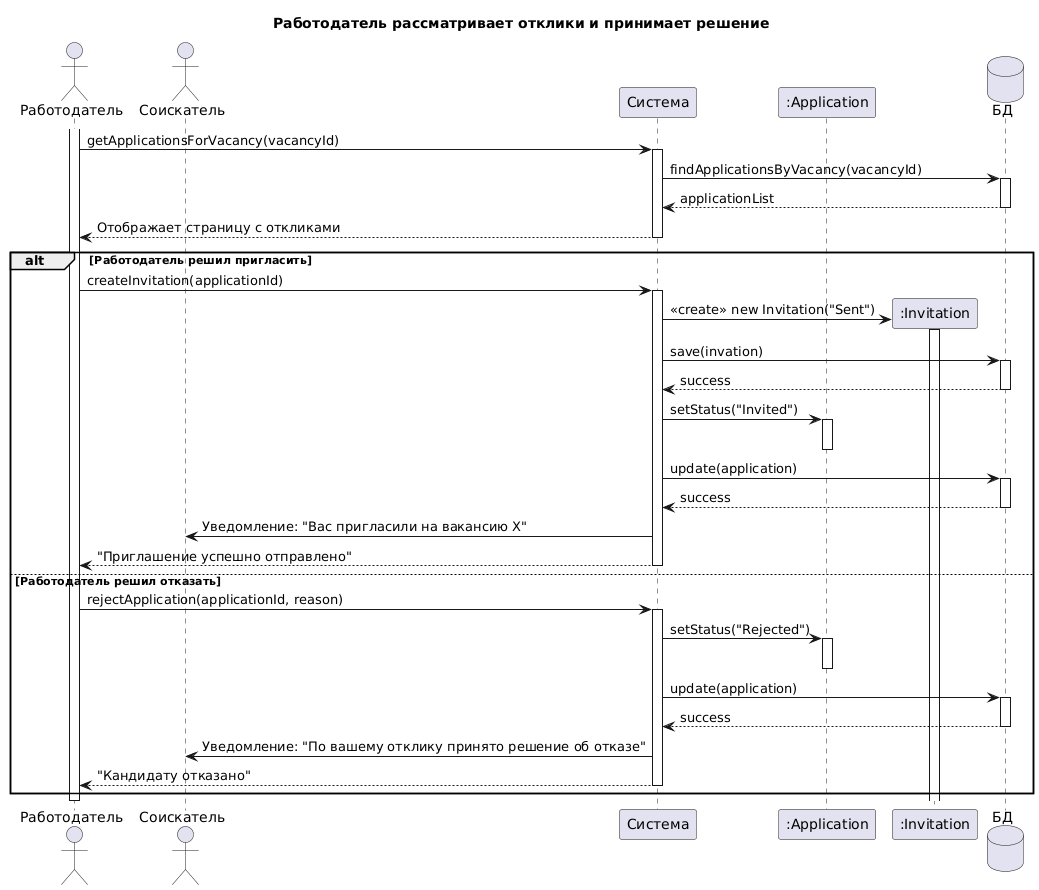

The diagram above was rendered by PlantUML. Its source (embedded in the PNG):
@startuml
title Работодатель рассматривает отклики и принимает решение

actor "Работодатель" as employer
actor "Соискатель" as applicant
participant "Система" as system
participant ":Application" as application
participant ":Invitation" as invation
database "БД" as DB

activate employer
employer -> system: getApplicationsForVacancy(vacancyId)
activate system
    system -> DB: findApplicationsByVacancy(vacancyId)
    activate DB
    DB --> system: applicationList
    deactivate DB
    system --> employer: Отображает страницу с откликами
deactivate system


alt Работодатель решил пригласить
    employer -> system: createInvitation(applicationId)
    activate system
        system -> invation **: <<create>> new Invitation("Sent")
        activate invation
        deactivate invation
        
        system -> DB: save(invation)
        activate DB
        DB --> system: success
        deactivate DB
        
        system -> application: setStatus("Invited")
        activate application
        deactivate application
        
        system -> DB: update(application)
        activate DB
        DB --> system: success
        deactivate DB
        
        system -> applicant:  Уведомление: "Вас пригласили на вакансию X"
        system --> employer: "Приглашение успешно отправлено"
    deactivate system
else Работодатель решил отказать
    employer -> system: rejectApplication(applicationId, reason)
    activate system

        system -> application: setStatus("Rejected")
        activate application
        deactivate application

        system -> DB: update(application)
        activate DB
        DB --> system: success
        deactivate DB

        system -> applicant: Уведомление: "По вашему отклику принято решение об отказе"

        system --> employer: "Кандидату отказано"
    deactivate system
end

deactivate employer
@enduml